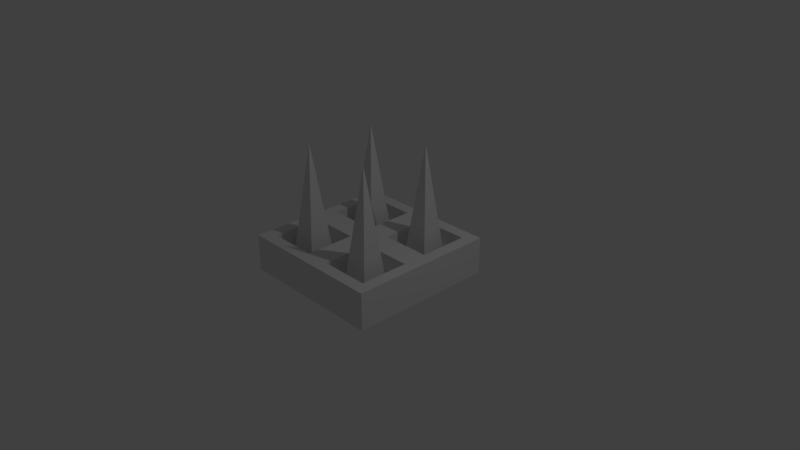 # Source: cones.blend  (saved by Blender 2.78.0; exported with 4.5.12 LTS)
import bpy
from mathutils import Matrix  # noqa: F401  (used for matrix-valued properties, if any)

bpy.ops.wm.read_factory_settings(use_empty=True)
scene = bpy.context.scene
scene.name = 'Scene'

# ---- collections
col_collection_1 = bpy.data.collections.new('Collection 1'); scene.collection.children.link(col_collection_1)

# ---- materials (node trees are filled in below, after node groups)
mat_material = bpy.data.materials.new('Material')
mat_material.alpha_threshold = 0.0
mat_material.use_transparent_shadow = False
mat_material.roughness = 0.5
mat_material.line_color = (0.0, 0.0, 0.0, 1.0)

# ---- material node trees

# ---- world
world_world = bpy.data.worlds.new('World'); scene.world = world_world
world_world.color = (0.05088, 0.05088, 0.05088)
world_world.use_sun_shadow = False
world_world.sun_shadow_jitter_overblur = 0.0
world_world.cycles.sampling_method = 'MANUAL'

# ---- cameras
cam_camera = bpy.data.cameras.new('Camera')
cam_camera.clip_end = 100.0
cam_camera.lens = 35.0
cam_camera.sensor_width = 32.0
cam_camera.sensor_height = 18.0
cam_camera.ortho_scale = 7.314
cam_camera.dof.focus_distance = 0.0
cam_camera.dof.aperture_fstop = 128.0

# ---- lights
light_lamp = bpy.data.lights.new('Lamp', 'POINT')
light_lamp.transmission_factor = 0.0
light_lamp.cutoff_distance = 30.0
light_lamp.energy = 100.0
light_lamp.shadow_buffer_clip_start = 1.001
light_lamp.shadow_soft_size = 0.1
light_lamp.shadow_maximum_resolution = 0.006
light_lamp.use_absolute_resolution = True

# ---- meshes
me_cone = bpy.data.meshes.new('Cone')
me_cone.from_pydata([(-0.6768, -0.3232, 0.01521), (-0.3232, -0.3232, 0.01521), (-0.3232, -0.6768, 0.01521), (-0.5, -0.5, 1.515), (-0.6768, -0.6768, 0.01521), (0.3232, 0.6768, 0.01521), (0.6768, 0.6768, 0.01521), (0.6768, 0.3232, 0.01521), (0.5, 0.5, 1.515), (0.3232, 0.3232, 0.01521), (-0.6768, 0.6768, 0.01521), (-0.3232, 0.6768, 0.01521), (-0.3232, 0.3232, 0.01521), (-0.5, 0.5, 1.515), (-0.6768, 0.3232, 0.01521), (0.3232, -0.3232, 0.01521), (0.6768, -0.3232, 0.01521), (0.6768, -0.6768, 0.01521), (0.5, -0.5, 1.515), (0.3232, -0.6768, 0.01521)], [], [(0, 3, 1), (1, 3, 2), (2, 3, 4), (4, 3, 0), (0, 1, 2, 4), (5, 8, 6), (6, 8, 7), (7, 8, 9), (9, 8, 5), (5, 6, 7, 9), (10, 13, 11), (11, 13, 12), (12, 13, 14), (14, 13, 10), (10, 11, 12, 14), (15, 18, 16), (16, 18, 17), (17, 18, 19), (19, 18, 15), (15, 16, 17, 19)])
me_cone.use_remesh_preserve_volume = False
me_cone.use_remesh_preserve_attributes = False
me_cone.use_mirror_vertex_groups = False
me_cone.update()
me_cube = bpy.data.meshes.new('Cube')
me_cube.from_pydata([(1.0, 1.0, -0.25), (1.0, -1.0, -0.25), (-1.0, -1.0, -0.25), (-1.0, 1.0, -0.25), (1.0, 1.0, 0.25), (1.0, -1.0, 0.25), (-1.0, -1.0, 0.25), (-1.0, 1.0, 0.25), (1.0, -5.364e-07, 0.25), (2.384e-07, 1.0, 0.25), (-5.364e-07, -1.0, 0.25), (-1.0, 1.788e-07, 0.25), (-1.49e-07, -1.788e-07, 0.25), (-0.1742, -0.1742, 0.01418), (-0.8258, -0.1742, 0.01418), (-0.8258, -0.8258, 0.01418), (-0.1742, -0.8258, 0.01418), (0.8258, -0.1742, 0.01418), (0.1742, -0.1742, 0.01418), (0.1742, -0.8258, 0.01418), (0.8258, -0.8258, 0.01418), (0.8258, 0.8258, 0.01418), (0.1742, 0.8258, 0.01418), (0.1742, 0.1742, 0.01418), (0.8258, 0.1742, 0.01418), (-0.1742, 0.8258, 0.01418), (-0.8258, 0.8258, 0.01418), (-0.8258, 0.1742, 0.01418), (-0.1742, 0.1742, 0.01418), (-0.8358, -0.1642, 0.25), (-0.1642, -0.1642, 0.25), (-0.1642, -0.8358, 0.25), (-0.8358, -0.8358, 0.25), (0.1642, -0.1642, 0.25), (0.8358, -0.1642, 0.25), (0.8358, -0.8358, 0.25), (0.1642, -0.8358, 0.25), (0.8358, 0.8358, 0.25), (0.1642, 0.8358, 0.25), (0.8358, 0.1642, 0.25), (0.1642, 0.1642, 0.25), (-0.1642, 0.8358, 0.25), (-0.8358, 0.8358, 0.25), (-0.1642, 0.1642, 0.25), (-0.8358, 0.1642, 0.25)], [], [(0, 1, 2, 3), (13, 14, 15, 16), (0, 4, 8, 5, 1), (1, 5, 10, 6, 2), (2, 6, 11, 7, 3), (4, 0, 3, 7, 9), (17, 18, 19, 20), (21, 22, 23, 24), (25, 26, 27, 28), (12, 11, 29, 30), (11, 6, 32, 29), (6, 10, 31, 32), (10, 12, 30, 31), (8, 12, 33, 34), (12, 10, 36, 33), (10, 5, 35, 36), (5, 8, 34, 35), (4, 9, 38, 37), (9, 12, 40, 38), (12, 8, 39, 40), (8, 4, 37, 39), (9, 7, 42, 41), (7, 11, 44, 42), (11, 12, 43, 44), (12, 9, 41, 43), (14, 13, 30, 29), (13, 16, 31, 30), (15, 14, 29, 32), (16, 15, 32, 31), (18, 17, 34, 33), (17, 20, 35, 34), (19, 18, 33, 36), (20, 19, 36, 35), (22, 21, 37, 38), (21, 24, 39, 37), (23, 22, 38, 40), (24, 23, 40, 39), (26, 25, 41, 42), (25, 28, 43, 41), (27, 26, 42, 44), (28, 27, 44, 43)])
me_cube.materials.append(mat_material)
me_cube.use_remesh_preserve_volume = False
me_cube.use_remesh_preserve_attributes = False
me_cube.use_mirror_vertex_groups = False
me_cube.update()

# ---- objects
ob_cone = bpy.data.objects.new('Cone', me_cone)
ob_cube = bpy.data.objects.new('Cube', me_cube)
ob_lamp = bpy.data.objects.new('Lamp', light_lamp)
ob_camera = bpy.data.objects.new('Camera', cam_camera)

# ---- transforms, parenting, visibility, modifiers, constraints
ob_cone.location = (-2.98e-08, -2.98e-08, -5.96e-08)
ob_cone.lineart.crease_threshold = 0.0
ob_cube.location = (0.0, 0.0, 0.0)
ob_cube.lock_rotations_4d = False
ob_cube.empty_display_type = 'ARROWS'
ob_cube.lineart.crease_threshold = 0.0
ob_lamp.location = (4.076, 1.005, 5.904)
ob_lamp.rotation_euler = (0.6503, 0.05522, 1.866)
ob_lamp.lock_rotations_4d = False
ob_lamp.empty_display_type = 'ARROWS'
ob_lamp.color = (0.0, 0.0, 0.0, 0.0)
ob_lamp.lineart.crease_threshold = 0.0
ob_camera.location = (7.481, -6.508, 5.344)
ob_camera.rotation_euler = (1.109, 0.0, 0.8149)
ob_camera.lock_rotations_4d = False
ob_camera.empty_display_type = 'ARROWS'
ob_camera.color = (0.0, 0.0, 0.0, 0.0)
ob_camera.display_type = 'WIRE'
ob_camera.lineart.crease_threshold = 0.0

# ---- collection membership
col_collection_1.objects.link(ob_cone)
col_collection_1.objects.link(ob_cube)
col_collection_1.objects.link(ob_lamp)
col_collection_1.objects.link(ob_camera)

# ---- scene / render settings (as saved in the file)
scene.camera = ob_camera
scene.frame_start = 1; scene.frame_end = 250; scene.frame_set(1)
scene.render.engine = 'BLENDER_EEVEE_NEXT'
scene.render.resolution_percentage = 50
scene.render.dither_intensity = 0.0
scene.cycles.use_denoising = False
scene.cycles.samples = 128
scene.cycles.sampling_pattern = 'TABULATED_SOBOL'
scene.cycles.light_sampling_threshold = 0.0
scene.cycles.use_adaptive_sampling = False
scene.cycles.use_light_tree = False
scene.cycles.blur_glossy = 0.0
scene.cycles.sample_clamp_indirect = 0.0
scene.view_settings.view_transform = 'Standard'
bpy.context.view_layer.update()
